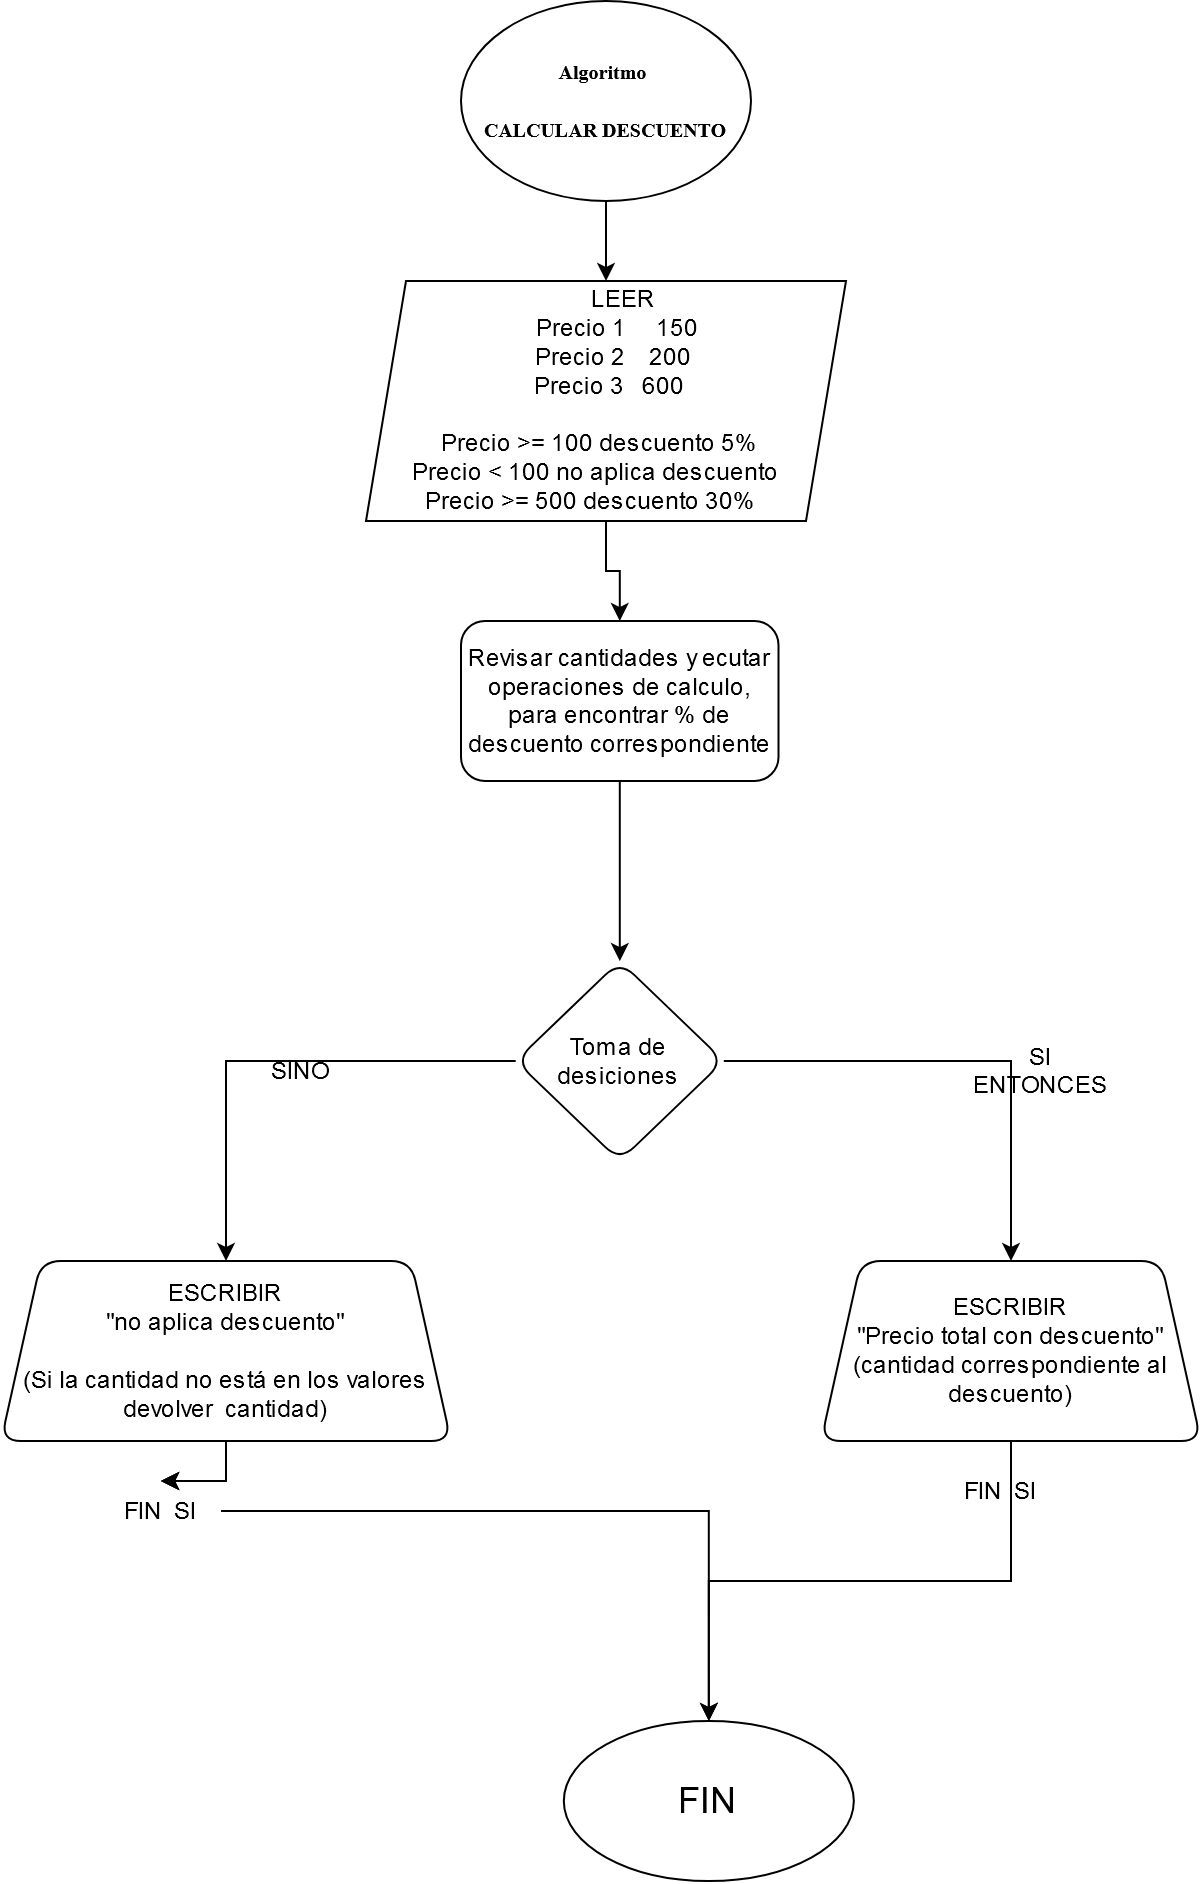

The diagram above was exported from draw.io. Its source (the exported page's mxGraphModel, read from the mxfile embedded in the PNG):
<mxGraphModel dx="1202" dy="673" grid="1" gridSize="10" guides="1" tooltips="1" connect="1" arrows="1" fold="1" page="1" pageScale="1" pageWidth="850" pageHeight="1100" math="0" shadow="0">
  <root>
    <mxCell id="0" />
    <mxCell id="1" parent="0" />
    <mxCell id="B9uUiSDie2VDpwNk1__e-2" edge="1" parent="1" source="wW-nRTbrJaxeaCM3Lsr--1" style="edgeStyle=orthogonalEdgeStyle;rounded=0;orthogonalLoop=1;jettySize=auto;html=1;defaultLabelBackgroundColor=page;" target="B9uUiSDie2VDpwNk1__e-1" value="">
      <mxGeometry relative="1" as="geometry" />
    </mxCell>
    <mxCell id="wW-nRTbrJaxeaCM3Lsr--1" parent="1" style="ellipse;whiteSpace=wrap;html=1;shapeInside=1;" value="&lt;h1&gt;&lt;font style=&quot;font-size: 10px;&quot; face=&quot;Times New Roman&quot;&gt;&lt;font&gt;Algoritmo&amp;nbsp; CALCULAR DESCUENTO&lt;/font&gt;&lt;br&gt;&lt;/font&gt;&lt;/h1&gt;" vertex="1">
      <mxGeometry height="100" width="145" x="340" y="80" as="geometry" />
    </mxCell>
    <mxCell id="B9uUiSDie2VDpwNk1__e-4" edge="1" parent="1" source="B9uUiSDie2VDpwNk1__e-1" style="edgeStyle=orthogonalEdgeStyle;rounded=0;orthogonalLoop=1;jettySize=auto;html=1;defaultLabelBackgroundColor=page;" target="B9uUiSDie2VDpwNk1__e-3" value="">
      <mxGeometry relative="1" as="geometry" />
    </mxCell>
    <mxCell id="B9uUiSDie2VDpwNk1__e-1" parent="1" style="shape=parallelogram;perimeter=parallelogramPerimeter;whiteSpace=wrap;html=1;shapeInside=1;fixedSize=1;" value="LEER&lt;br&gt; Precio 1 &amp;nbsp; &amp;nbsp; 150&lt;br&gt;Precio 2&amp;nbsp;&amp;nbsp;&amp;nbsp; 200&lt;br&gt;Precio 3&amp;nbsp;&amp;nbsp; 600&lt;br&gt;&lt;br&gt;Precio &amp;gt;= 100 descuento 5%&lt;br&gt;Precio &amp;lt; 100 no aplica descuento&lt;br&gt;Precio &amp;gt;= 500 descuento 30% &lt;br&gt;&lt;br&gt;&lt;div&gt;&lt;br&gt;&lt;/div&gt;" vertex="1">
      <mxGeometry height="120" width="240" x="292.5" y="220" as="geometry" />
    </mxCell>
    <mxCell id="B9uUiSDie2VDpwNk1__e-6" edge="1" parent="1" source="B9uUiSDie2VDpwNk1__e-3" style="edgeStyle=orthogonalEdgeStyle;rounded=0;orthogonalLoop=1;jettySize=auto;html=1;defaultLabelBackgroundColor=page;" target="B9uUiSDie2VDpwNk1__e-5" value="">
      <mxGeometry relative="1" as="geometry" />
    </mxCell>
    <mxCell id="B9uUiSDie2VDpwNk1__e-3" parent="1" style="rounded=1;whiteSpace=wrap;html=1;" value="Revisar cantidades y ecutar operaciones de calculo, para encontrar % de descuento correspondiente" vertex="1">
      <mxGeometry height="80" width="158.75" x="340" y="390" as="geometry" />
    </mxCell>
    <mxCell id="B9uUiSDie2VDpwNk1__e-8" edge="1" parent="1" source="B9uUiSDie2VDpwNk1__e-5" style="edgeStyle=orthogonalEdgeStyle;rounded=0;orthogonalLoop=1;jettySize=auto;html=1;defaultLabelBackgroundColor=page;" target="B9uUiSDie2VDpwNk1__e-7" value="">
      <mxGeometry relative="1" as="geometry" />
    </mxCell>
    <mxCell id="B9uUiSDie2VDpwNk1__e-11" edge="1" parent="1" source="B9uUiSDie2VDpwNk1__e-5" style="edgeStyle=orthogonalEdgeStyle;rounded=0;orthogonalLoop=1;jettySize=auto;html=1;defaultLabelBackgroundColor=page;" target="B9uUiSDie2VDpwNk1__e-10" value="">
      <mxGeometry relative="1" as="geometry" />
    </mxCell>
    <mxCell id="B9uUiSDie2VDpwNk1__e-5" parent="1" style="rhombus;whiteSpace=wrap;html=1;shapeInside=1;rounded=1;" value="Toma de desiciones&lt;div&gt;&lt;br/&gt;&lt;/div&gt;" vertex="1">
      <mxGeometry height="100" width="104.07" x="367.34" y="560" as="geometry" />
    </mxCell>
    <mxCell id="B9uUiSDie2VDpwNk1__e-15" edge="1" parent="1" source="B9uUiSDie2VDpwNk1__e-7" style="edgeStyle=orthogonalEdgeStyle;rounded=0;orthogonalLoop=1;jettySize=auto;html=1;defaultLabelBackgroundColor=page;" target="B9uUiSDie2VDpwNk1__e-13" value="">
      <mxGeometry relative="1" as="geometry" />
    </mxCell>
    <mxCell id="B9uUiSDie2VDpwNk1__e-16" edge="1" parent="1" source="B9uUiSDie2VDpwNk1__e-7" style="edgeStyle=orthogonalEdgeStyle;rounded=0;orthogonalLoop=1;jettySize=auto;html=1;defaultLabelBackgroundColor=page;" target="B9uUiSDie2VDpwNk1__e-13" value="">
      <mxGeometry relative="1" as="geometry" />
    </mxCell>
    <mxCell id="B9uUiSDie2VDpwNk1__e-17" edge="1" parent="1" source="B9uUiSDie2VDpwNk1__e-7" style="edgeStyle=orthogonalEdgeStyle;rounded=0;orthogonalLoop=1;jettySize=auto;html=1;defaultLabelBackgroundColor=page;" target="B9uUiSDie2VDpwNk1__e-13" value="">
      <mxGeometry relative="1" as="geometry" />
    </mxCell>
    <mxCell id="B9uUiSDie2VDpwNk1__e-18" edge="1" parent="1" source="B9uUiSDie2VDpwNk1__e-7" style="edgeStyle=orthogonalEdgeStyle;rounded=0;orthogonalLoop=1;jettySize=auto;html=1;defaultLabelBackgroundColor=page;" target="B9uUiSDie2VDpwNk1__e-13" value="">
      <mxGeometry relative="1" as="geometry" />
    </mxCell>
    <mxCell id="B9uUiSDie2VDpwNk1__e-7" parent="1" style="shape=trapezoid;perimeter=trapezoidPerimeter;whiteSpace=wrap;html=1;shapeInside=1;fixedSize=1;rounded=1;" value="ESCRIBIR&lt;br&gt;&quot;no aplica descuento&quot;&lt;br&gt;&lt;br&gt;(Si la cantidad no está en los valores devolver&amp;nbsp; cantidad)&lt;br&gt;&lt;br&gt;&lt;div&gt;&lt;br&gt;&lt;/div&gt;" vertex="1">
      <mxGeometry height="90" width="225" x="110" y="710" as="geometry" />
    </mxCell>
    <mxCell id="B9uUiSDie2VDpwNk1__e-9" parent="1" style="text;html=1;whiteSpace=wrap;strokeColor=none;fillColor=none;align=center;verticalAlign=middle;rounded=0;" value="SINO" vertex="1">
      <mxGeometry height="30" width="60" x="230" y="600" as="geometry" />
    </mxCell>
    <mxCell id="B9uUiSDie2VDpwNk1__e-21" edge="1" parent="1" source="B9uUiSDie2VDpwNk1__e-10" style="edgeStyle=orthogonalEdgeStyle;rounded=0;orthogonalLoop=1;jettySize=auto;html=1;entryX=0.5;entryY=0;entryDx=0;entryDy=0;defaultLabelBackgroundColor=page;" target="B9uUiSDie2VDpwNk1__e-19">
      <mxGeometry relative="1" as="geometry" />
    </mxCell>
    <mxCell id="B9uUiSDie2VDpwNk1__e-10" parent="1" style="shape=trapezoid;perimeter=trapezoidPerimeter;whiteSpace=wrap;html=1;shapeInside=1;fixedSize=1;rounded=1;" value="ESCRIBIR&lt;br&gt;&quot;Precio total con descuento&quot;&lt;br&gt;(cantidad correspondiente al descuento)&lt;div&gt;&lt;br/&gt;&lt;/div&gt;" vertex="1">
      <mxGeometry height="90" width="190" x="520" y="710" as="geometry" />
    </mxCell>
    <mxCell id="B9uUiSDie2VDpwNk1__e-12" parent="1" style="text;html=1;whiteSpace=wrap;strokeColor=none;fillColor=none;align=center;verticalAlign=middle;rounded=0;" value="SI ENTONCES" vertex="1">
      <mxGeometry height="30" width="60" x="600" y="600" as="geometry" />
    </mxCell>
    <mxCell id="B9uUiSDie2VDpwNk1__e-20" edge="1" parent="1" source="B9uUiSDie2VDpwNk1__e-13" style="edgeStyle=orthogonalEdgeStyle;rounded=0;orthogonalLoop=1;jettySize=auto;html=1;defaultLabelBackgroundColor=page;" target="B9uUiSDie2VDpwNk1__e-19" value="">
      <mxGeometry relative="1" as="geometry" />
    </mxCell>
    <mxCell id="B9uUiSDie2VDpwNk1__e-13" parent="1" style="text;html=1;whiteSpace=wrap;strokeColor=none;fillColor=none;align=center;verticalAlign=middle;rounded=0;" value="FIN&amp;nbsp; SI" vertex="1">
      <mxGeometry height="30" width="60" x="160" y="820" as="geometry" />
    </mxCell>
    <mxCell id="B9uUiSDie2VDpwNk1__e-14" parent="1" style="text;html=1;whiteSpace=wrap;strokeColor=none;fillColor=none;align=center;verticalAlign=middle;rounded=0;" value="FIN&amp;nbsp; SI" vertex="1">
      <mxGeometry height="30" width="60" x="580" y="810" as="geometry" />
    </mxCell>
    <mxCell id="B9uUiSDie2VDpwNk1__e-19" parent="1" style="ellipse;whiteSpace=wrap;html=1;shapeInside=1;" value="&lt;font style=&quot;font-size: 18px;&quot;&gt;FIN&lt;/font&gt;" vertex="1">
      <mxGeometry height="80" width="145" x="391.41" y="940" as="geometry" />
    </mxCell>
  </root>
</mxGraphModel>